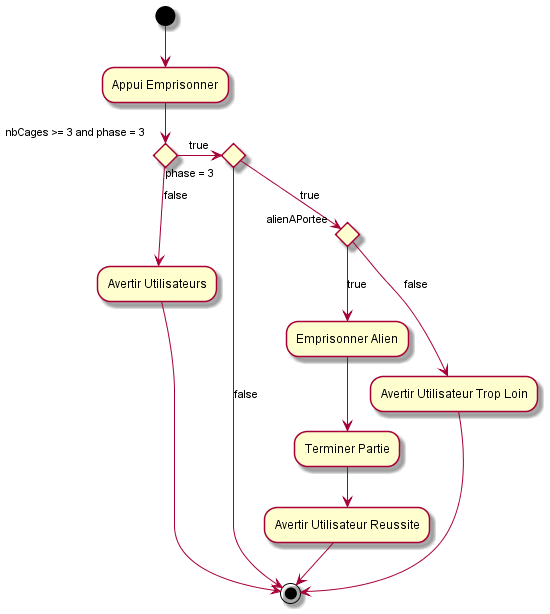

The diagram above was rendered by PlantUML. Its source (embedded in the PNG):
@startuml
(*) --> Appui Emprisonner
if nbCages >= 3 and phase = 3 then
  -> [true] if phase = 3 then
    --> [true] if alienAPortee then
        --> [true] Emprisonner Alien
        --> Terminer Partie
        --> Avertir Utilisateur Reussite
        --> (*)
    else
      --> [false] Avertir Utilisateur Trop Loin
      --> (*)
    endif
  else
    --> [false] (*)
  endif
else
  --> [false] Avertir Utilisateurs
  --> (*)
endif
@enduml